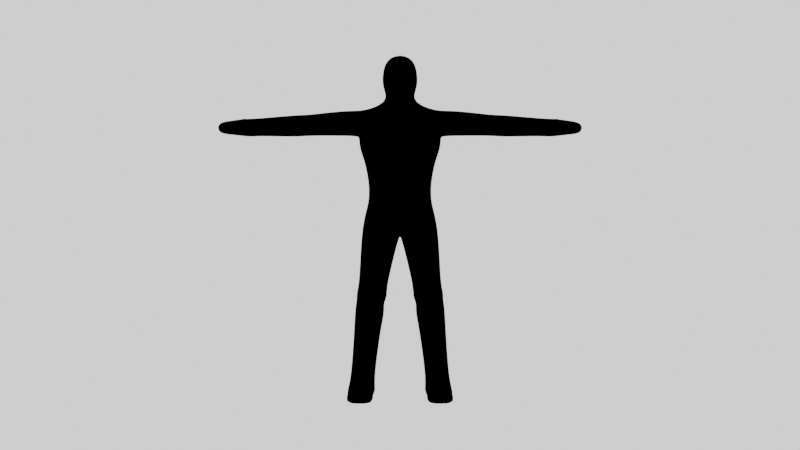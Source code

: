 # Source: man.blend  (saved by Blender 2.91.10; exported with 4.5.12 LTS)
import bpy
from mathutils import Matrix  # noqa: F401  (used for matrix-valued properties, if any)

bpy.ops.wm.read_factory_settings(use_empty=True)
scene = bpy.context.scene
scene.name = 'Scene'

# ---- collections
col_collection = bpy.data.collections.new('Collection'); scene.collection.children.link(col_collection)

# ---- materials (node trees are filled in below, after node groups)
mat_material = bpy.data.materials.new('Material')
mat_material.use_transparent_shadow = False
mat_outline = bpy.data.materials.new('Outline')
mat_outline.use_backface_culling = True
mat_outline.use_transparent_shadow = False
mat_material_002 = bpy.data.materials.new('Material.002')
mat_material_002.use_transparent_shadow = False

# ---- material node trees
mat_material.use_nodes = True; mat_material.node_tree.nodes.clear()
_N = mat_material.node_tree.nodes; _L = mat_material.node_tree.links
n0 = _N.new('ShaderNodeBsdfPrincipled'); n0.name = 'Principled BSDF'; n0.location = (10, 300)
n0.distribution = 'GGX'
n0.subsurface_method = 'BURLEY'
n0.inputs[0].default_value = (1.0, 0.9769, 0.109, 1.0)
n0.inputs[3].default_value = 1.45
n0.inputs[27].default_value = (0.0, 0.0, 0.0, 1.0)
n0.inputs[28].default_value = 1.0
n1 = _N.new('ShaderNodeShaderToRGB'); n1.name = 'Shader to RGB'; n1.location = (342, 287)
n2 = _N.new('ShaderNodeOutputMaterial'); n2.name = 'Material Output'; n2.location = (920, 123)
n3 = _N.new('ShaderNodeValToRGB'); n3.name = 'ColorRamp'; n3.location = (605, 138)
n3.color_ramp.interpolation = 'CONSTANT'
while len(n3.color_ramp.elements) > 1: n3.color_ramp.elements.remove(n3.color_ramp.elements[-1])
n3.color_ramp.elements[0].position = 0.0; n3.color_ramp.elements[0].color = (1.0, 0.2108, 0.08389, 1.0)
_e = n3.color_ramp.elements.new(0.35); _e.color = (1.0, 0.7759, 0.1714, 1.0)
_e = n3.color_ramp.elements.new(0.9364); _e.color = (1.0, 0.9691, 0.8798, 1.0)
_L.new(n0.outputs[0], n1.inputs[0])
_L.new(n1.outputs[0], n3.inputs[0])
_L.new(n3.outputs[0], n2.inputs[0])
n2.is_active_output = True
mat_outline.use_nodes = True; mat_outline.node_tree.nodes.clear()
_N = mat_outline.node_tree.nodes; _L = mat_outline.node_tree.links
n0 = _N.new('ShaderNodeBsdfPrincipled'); n0.name = 'Principled BSDF'; n0.location = (10, 300)
n0.distribution = 'GGX'
n0.subsurface_method = 'BURLEY'
n0.inputs[0].default_value = (0.0, 0.0, 0.0, 1.0)
n0.inputs[3].default_value = 1.45
n0.inputs[13].default_value = 0.0
n0.inputs[27].default_value = (0.0, 0.0, 0.0, 1.0)
n0.inputs[28].default_value = 1.0
n1 = _N.new('ShaderNodeOutputMaterial'); n1.name = 'Material Output'; n1.location = (300, 300)
_L.new(n0.outputs[0], n1.inputs[0])
n1.is_active_output = True
mat_material_002.use_nodes = True; mat_material_002.node_tree.nodes.clear()
_N = mat_material_002.node_tree.nodes; _L = mat_material_002.node_tree.links
n0 = _N.new('ShaderNodeBsdfPrincipled'); n0.name = 'Principled BSDF'; n0.location = (-16, 292)
n0.distribution = 'GGX'
n0.subsurface_method = 'BURLEY'
n0.inputs[3].default_value = 1.45
n0.inputs[27].default_value = (0.0, 0.0, 0.0, 1.0)
n0.inputs[28].default_value = 1.0
n1 = _N.new('ShaderNodeShaderToRGB'); n1.name = 'Shader to RGB'; n1.location = (309, 293)
n2 = _N.new('ShaderNodeOutputMaterial'); n2.name = 'Material Output'; n2.location = (849, 316)
n3 = _N.new('ShaderNodeValToRGB'); n3.name = 'ColorRamp'; n3.location = (551, 343)
n3.color_ramp.interpolation = 'CONSTANT'
while len(n3.color_ramp.elements) > 1: n3.color_ramp.elements.remove(n3.color_ramp.elements[-1])
n3.color_ramp.elements[0].position = 0.0; n3.color_ramp.elements[0].color = (0.1797, 0.1797, 0.1797, 1.0)
_e = n3.color_ramp.elements.new(0.0858); _e.color = (0.5119, 0.5119, 0.5119, 1.0)
_e = n3.color_ramp.elements.new(0.158); _e.color = (0.6071, 0.6071, 0.6071, 1.0)
_e = n3.color_ramp.elements.new(0.2432); _e.color = (0.7911, 0.7911, 0.7911, 1.0)
_e = n3.color_ramp.elements.new(0.3818); _e.color = (1.0, 1.0, 1.0, 1.0)
_L.new(n0.outputs[0], n1.inputs[0])
_L.new(n1.outputs[0], n3.inputs[0])
_L.new(n3.outputs[0], n2.inputs[0])
n2.is_active_output = True

# ---- world
world_world = bpy.data.worlds.new('World'); scene.world = world_world
world_world.use_nodes = True; world_world.node_tree.nodes.clear()
_N = world_world.node_tree.nodes; _L = world_world.node_tree.links
n0 = _N.new('ShaderNodeOutputWorld'); n0.name = 'World Output'; n0.location = (300, 300)
n1 = _N.new('ShaderNodeBackground'); n1.name = 'Background'; n1.location = (10, 300)
n1.inputs[0].default_value = (0.05088, 0.05088, 0.05088, 1.0)
_L.new(n1.outputs[0], n0.inputs[0])
n0.is_active_output = True
world_world.color = (0.05088, 0.05088, 0.05088)
world_world.use_sun_shadow = False
world_world.sun_shadow_jitter_overblur = 0.0

# ---- cameras
cam_camera = bpy.data.cameras.new('Camera')
cam_camera.clip_end = 100.0
cam_camera.ortho_scale = 7.314

# ---- lights
light_light = bpy.data.lights.new('Light', 'POINT')
light_light.color = (1.0, 0.8791, 0.8523)
light_light.transmission_factor = 0.0
light_light.use_shadow = False
light_light.energy = 1000.0
light_light.shadow_soft_size = 0.1
light_light.shadow_maximum_resolution = 0.006
light_light.use_absolute_resolution = True

# ---- meshes
me_cube_001 = bpy.data.meshes.new('Cube.001')
me_cube_001.from_pydata([(-0.2591, -0.1568, 0.3589), (-0.2157, -0.05135, 0.4831), (-0.2533, 0.2079, 0.3726), (-0.215, 0.1888, 0.5133), (0.0, 0.2105, 0.3725), (0.0, 0.1884, 0.5012), (0.0, -0.1608, 0.3589), (0.0, -0.09929, 0.4665), (-0.1062, -0.03209, 0.5384), (-0.1161, 0.1708, 0.5419), (0.0, 0.1696, 0.557), (0.0, -0.03474, 0.5498), (-0.06955, -0.03909, 0.581), (-0.06065, 0.1222, 0.6263), (0.0, 0.1223, 0.6225), (0.0, -0.03644, 0.5868), (-0.05396, -0.05394, 0.6034), (-0.08333, 0.1155, 0.6903), (0.0, 0.1156, 0.6867), (0.0, -0.05387, 0.6052), (-0.2624, -0.1798, 0.2753), (-0.2527, 0.1921, 0.2855), (0.0, 0.192, 0.2852), (0.0, -0.1836, 0.2756), (-0.2184, -0.1751, 0.1712), (-0.2184, 0.1548, 0.1895), (0.0, 0.1495, 0.1912), (0.0, -0.1727, 0.1718), (-0.1886, -0.165, 0.0195), (-0.1885, 0.1035, 0.01405), (0.0, 0.1033, 0.01421), (0.0, -0.1644, 0.0197), (-0.1871, -0.157, -0.06494), (-0.1871, 0.1062, -0.04804), (0.0, 0.1064, -0.04772), (0.0, -0.1567, -0.06492), (-0.1888, -0.1423, -0.1435), (-0.1888, 0.1519, -0.1275), (0.0, 0.1519, -0.1305), (0.0, -0.1423, -0.1465), (-0.2824, 0.1213, 0.4934), (-0.2912, 0.1335, 0.3793), (-0.2871, -0.007041, 0.482), (-0.2919, -0.03178, 0.3796), (-0.2151, -0.1467, -0.244), (-0.2153, 0.1814, -0.2043), (0.0, 0.183, -0.2016), (0.0, -0.1467, -0.244), (0.0, -0.1467, -0.3558), (0.0, 0.1307, -0.351), (-0.02126, 0.1307, -0.3654), (-0.0316, -0.1467, -0.3963), (-0.2477, -0.1467, -0.3916), (-0.2477, 0.1307, -0.3531), (-0.04019, 0.1375, -0.4012), (-0.04019, -0.1467, -0.4258), (-0.2618, -0.09145, -0.7201), (-0.2618, 0.1005, -0.7423), (-0.1327, 0.1005, -0.762), (-0.1327, -0.09145, -0.7398), (-0.2847, -0.08482, -0.791), (-0.2847, 0.1249, -0.8114), (-0.1255, 0.1249, -0.8357), (-0.1255, -0.08482, -0.8153), (-0.2837, -0.04156, -0.8544), (-0.2837, 0.1407, -0.8709), (-0.155, 0.1407, -0.8906), (-0.155, -0.04143, -0.874), (-0.3287, 0.04199, -1.428), (-0.3264, 0.1609, -1.426), (-0.2315, 0.1609, -1.434), (-0.2239, 0.04199, -1.438), (-0.2973, 0.16, -0.9102), (-0.2973, -0.02214, -0.9082), (-0.1476, -0.02187, -0.9321), (-0.1476, 0.16, -0.9331), (-0.3675, 0.02709, -1.557), (-0.3529, 0.1881, -1.527), (-0.2268, 0.188, -1.531), (-0.2194, 0.02709, -1.56), (-0.3379, -0.1384, -1.496), (-0.2015, -0.1384, -1.498), (-0.3677, -0.1351, -1.557), (-0.2191, -0.1351, -1.56), (-0.3044, 0.199, -1.025), (-0.1753, 0.199, -1.045), (-0.3042, 0.01213, -1.053), (-0.1752, 0.01231, -1.074), (-0.2763, 0.02689, 0.3301), (-0.2119, 0.06678, 0.5207), (-0.1293, 0.06417, 0.5531), (-0.07728, 0.03677, 0.607), (-0.1093, 0.0318, 0.6934), (0.0, -0.1302, 0.7657), (-0.2792, 0.009004, 0.2513), (-0.2102, -0.02506, 0.007856), (-0.2386, -0.006012, 0.1589), (-0.2087, -0.02015, -0.05979), (-0.2121, 0.007766, -0.1325), (-0.2948, 0.05601, 0.503), (-0.3089, 0.04231, 0.3487), (-0.2342, 0.01934, -0.2146), (-0.01645, -0.004054, -0.3593), (0.0, -0.004054, -0.3501), (-0.2634, -0.004054, -0.3514), (-0.03204, -0.0009395, -0.4044), (-0.2778, 0.007488, -0.7235), (-0.1121, 0.007488, -0.7417), (-0.2988, 0.02184, -0.7881), (-0.1054, 0.02184, -0.8105), (-0.2979, 0.0491, -0.8496), (-0.1327, 0.04914, -0.8659), (-0.3405, 0.09669, -1.398), (-0.2013, 0.09669, -1.409), (-0.1258, 0.06708, -0.9391), (-0.3105, 0.06696, -0.9175), (-0.3715, 0.1329, -1.553), (-0.1964, 0.1329, -1.544), (-0.1514, 0.1009, -1.056), (-0.317, 0.1008, -1.038), (-0.06242, -0.1069, 0.8051), (-0.04656, 0.05637, 0.8915), (0.0, 0.0576, 0.9027), (0.0, -0.1069, 0.8052), (-0.07517, -0.0587, 0.8669), (0.0, -0.06087, 0.8886), (-0.0631, 0.1088, 0.8553), (0.0, 0.1088, 0.8537), (-0.07942, -0.1303, 0.7671), (-0.1048, -0.03595, 0.8307), (0.0, -0.1342, 0.6862), (0.0, 0.1326, 0.7869), (-0.1163, 0.001832, 0.7672), (-0.08171, 0.1326, 0.7892), (-0.07508, -0.1344, 0.6886), (0.0, 0.122, 0.7437), (-0.1194, 0.01988, 0.7372), (0.0, -0.1067, 0.5999), (-0.08609, 0.1219, 0.7468), (-0.05781, -0.1067, 0.6033), (-0.339, -0.05558, -1.473), (-0.2072, -0.05558, -1.48), (-0.2192, -0.0741, -1.56), (-0.3677, -0.0741, -1.557), (-0.4071, 0.1239, 0.4978), (-0.4159, 0.1361, 0.3838), (-0.4071, 0.05866, 0.5046), (-0.4157, -0.02913, 0.384), (-0.4117, -0.004393, 0.4864), (-0.4181, 0.04496, 0.3503), (-0.6805, 0.1467, 0.4663), (-0.6872, 0.156, 0.3792), (-0.6805, 0.09691, 0.4714), (-0.6871, 0.02992, 0.3794), (-0.684, 0.0488, 0.4575), (-0.6889, 0.08646, 0.3537), (-0.7317, 0.1551, 0.4698), (-0.7289, 0.1658, 0.3725), (-0.7317, 0.09788, 0.4758), (-0.7288, 0.02094, 0.3727), (-0.7357, 0.04262, 0.4598), (-0.7309, 0.08587, 0.3432), (-1.036, 0.09908, 0.4418), (-1.043, 0.1053, 0.3703), (-1.027, 0.05923, 0.4461), (-1.019, 0.004416, 0.3705), (-1.02, 0.02009, 0.4347), (-1.031, 0.04929, 0.356), (-1.076, 0.1093, 0.441), (-1.076, 0.1209, 0.3648), (-1.063, 0.05202, 0.4472), (-1.041, -0.02425, 0.365), (-1.054, -0.004306, 0.4307), (-1.063, 0.04031, 0.347), (-1.292, 0.04313, 0.4136), (-1.297, 0.04956, 0.3909), (-1.283, 0.00176, 0.4181), (-1.272, -0.05516, 0.3911), (-1.276, -0.03888, 0.4062), (-1.285, -0.008564, 0.3691), (-1.141, 0.03417, 0.4419), (-1.133, -0.01658, 0.4271), (-1.124, -0.03522, 0.3706), (-1.152, 0.09555, 0.3808), (-1.153, 0.08584, 0.4364), (-1.137, 0.02296, 0.3536), (-1.044, -0.05724, 0.3712), (-1.057, -0.0373, 0.4436), (-1.136, -0.04957, 0.44), (-1.127, -0.06821, 0.3834), (-1.074, -0.106, 0.3982), (-1.083, -0.09161, 0.4463), (-1.14, -0.1005, 0.4437), (-1.134, -0.1139, 0.4021), (-1.213, 0.0178, 0.4295), (-1.225, 0.07231, 0.3859), (-1.212, 0.007031, 0.3615), (-1.205, -0.02785, 0.4162), (-1.198, -0.0453, 0.3861), (-1.223, 0.06426, 0.4245), (-0.3636, 0.02926, -1.539), (-0.2176, 0.02926, -1.541), (-0.2257, 0.1862, -1.516), (-0.3441, 0.1723, -1.514), (-0.3644, -0.1351, -1.546), (-0.2158, -0.1351, -1.549), (-0.3679, 0.1292, -1.531), (-0.1946, 0.1292, -1.523), (-0.3644, -0.07298, -1.544), (-0.2158, -0.07298, -1.546)], [], [(6, 7, 1, 0), (5, 3, 9, 10), (2, 4, 22, 21), (2, 3, 5, 4), (90, 8, 12, 91), (89, 1, 8, 90), (1, 7, 11, 8), (14, 13, 17, 18), (8, 11, 15, 12), (10, 9, 13, 14), (129, 128, 120, 124), (91, 12, 16, 92), (12, 15, 19, 16), (21, 22, 26, 25), (88, 2, 21, 94), (6, 0, 20, 23), (25, 26, 30, 29), (23, 20, 24, 27), (94, 21, 25, 96), (29, 30, 34, 33), (27, 24, 28, 31), (96, 25, 29, 95), (35, 32, 36, 39), (31, 28, 32, 35), (95, 29, 33, 97), (39, 36, 44, 47), (97, 33, 37, 98), (33, 34, 38, 37), (88, 0, 43, 100), (89, 3, 40, 99), (3, 2, 41, 40), (0, 1, 42, 43), (98, 37, 45, 101), (37, 38, 46, 45), (45, 50, 54, 53), (45, 46, 49, 50), (102, 50, 49, 103), (47, 44, 51, 48), (105, 55, 59, 107), (51, 44, 52, 55), (101, 45, 53, 104), (102, 51, 55, 105), (59, 56, 60, 63), (104, 53, 57, 106), (55, 52, 56, 59), (53, 54, 58, 57), (109, 63, 67, 111), (57, 58, 62, 61), (107, 59, 63, 109), (106, 57, 61, 108), (119, 84, 69, 112), (108, 61, 65, 110), (63, 60, 64, 67), (61, 62, 66, 65), (141, 140, 80, 81), (87, 86, 68, 71), (84, 85, 70, 69), (118, 87, 71, 113), (111, 67, 74, 114), (65, 66, 75, 72), (67, 64, 73, 74), (110, 65, 72, 115), (116, 77, 78, 117), (203, 202, 78, 77), (207, 201, 79, 117), (206, 203, 77, 116), (205, 204, 82, 83), (209, 141, 81, 205), (143, 142, 83, 82), (208, 143, 82, 204), (114, 74, 87, 118), (72, 75, 85, 84), (74, 73, 86, 87), (115, 72, 84, 119), (73, 115, 119, 86), (75, 114, 118, 85), (200, 206, 116, 76), (202, 207, 117, 78), (76, 116, 117, 79), (64, 110, 115, 73), (66, 111, 114, 75), (85, 118, 113, 70), (60, 108, 110, 64), (86, 119, 112, 68), (56, 106, 108, 60), (58, 107, 109, 62), (62, 109, 111, 66), (52, 104, 106, 56), (50, 102, 105, 54), (44, 101, 104, 52), (54, 105, 107, 58), (51, 102, 103, 48), (36, 98, 101, 44), (1, 89, 99, 42), (2, 88, 100, 41), (32, 97, 98, 36), (28, 95, 97, 32), (24, 96, 95, 28), (20, 94, 96, 24), (0, 88, 94, 20), (13, 91, 92, 17), (127, 126, 121, 122), (3, 89, 90, 9), (9, 90, 91, 13), (42, 99, 146, 148), (125, 124, 120, 123), (122, 121, 124, 125), (126, 129, 124, 121), (128, 93, 123, 120), (134, 130, 93, 128), (133, 132, 129, 126), (131, 133, 126, 127), (132, 134, 128, 129), (136, 139, 134, 132), (135, 138, 133, 131), (138, 136, 132, 133), (139, 137, 130, 134), (16, 19, 137, 139), (17, 92, 136, 138), (18, 17, 138, 135), (92, 16, 139, 136), (200, 76, 143, 208), (76, 79, 142, 143), (201, 71, 141, 209), (71, 68, 140, 141), (148, 146, 152, 154), (100, 43, 147, 149), (99, 40, 144, 146), (41, 100, 149, 145), (43, 42, 148, 147), (40, 41, 145, 144), (151, 155, 161, 157), (147, 148, 154, 153), (144, 145, 151, 150), (145, 149, 155, 151), (149, 147, 153, 155), (146, 144, 150, 152), (160, 158, 164, 166), (155, 153, 159, 161), (152, 150, 156, 158), (154, 152, 158, 160), (153, 154, 160, 159), (150, 151, 157, 156), (163, 167, 173, 169), (159, 160, 166, 165), (156, 157, 163, 162), (157, 161, 167, 163), (161, 159, 165, 167), (158, 156, 162, 164), (197, 194, 176, 178), (167, 165, 171, 173), (164, 162, 168, 170), (166, 164, 170, 172), (165, 166, 172, 171), (162, 163, 169, 168), (174, 175, 179, 177, 178, 176), (198, 197, 178, 177), (199, 195, 175, 174), (195, 196, 179, 175), (196, 198, 177, 179), (194, 199, 174, 176), (170, 168, 184, 180), (173, 171, 182, 185), (169, 173, 185, 183), (168, 169, 183, 184), (171, 172, 187, 186), (172, 170, 180, 181), (187, 188, 192, 191), (182, 171, 186, 189), (181, 182, 189, 188), (172, 181, 188, 187), (190, 191, 192, 193), (189, 186, 190, 193), (186, 187, 191, 190), (188, 189, 193, 192), (180, 184, 199, 194), (185, 182, 198, 196), (183, 185, 196, 195), (184, 183, 195, 199), (182, 181, 197, 198), (181, 180, 194, 197), (79, 201, 209, 142), (68, 200, 208, 140), (70, 113, 207, 202), (68, 112, 206, 200), (140, 208, 204, 80), (142, 209, 205, 83), (81, 80, 204, 205), (112, 69, 203, 206), (113, 71, 201, 207), (69, 70, 202, 203)])
me_cube_001.polygons.foreach_set('use_smooth', [True] * 191)
_uv = me_cube_001.uv_layers.new(name='UVMap')
_uv.uv.foreach_set('vector', [0.375, 0.875, 0.625, 0.875, 0.625, 1.0, 0.375, 1.0, 0.625, 0.375, 0.625, 0.25, 0.625, 0.25, 0.625, 0.375, 0.375, 0.25, 0.375, 0.375, 0.375, 0.375, 0.375, 0.25, 0.375, 0.25, 0.625, 0.25, 0.625, 0.375, 0.375, 0.375, 0.625, 0.125, 0.625, 0.0, 0.625, 0.0, 0.625, 0.125, 0.625, 0.125, 0.625, 0.0, 0.625, 0.0, 0.625, 0.125, 0.625, 1.0, 0.625, 0.875, 0.625, 0.875, 0.625, 1.0, 0.625, 0.375, 0.625, 0.25, 0.625, 0.25, 0.625, 0.375, 0.625, 1.0, 0.625, 0.875, 0.625, 0.875, 0.625, 1.0, 0.625, 0.375, 0.625, 0.25, 0.625, 0.25, 0.625, 0.375, 0.625, 0.125, 0.625, 0.0, 0.625, 0.0, 0.625, 0.125, 0.625, 0.125, 0.625, 0.0, 0.625, 0.0, 0.625, 0.125, 0.625, 1.0, 0.625, 0.875, 0.625, 0.875, 0.625, 1.0, 0.375, 0.25, 0.375, 0.375, 0.375, 0.375, 0.375, 0.25, 0.375, 0.125, 0.375, 0.25, 0.375, 0.25, 0.375, 0.125, 0.375, 0.875, 0.375, 1.0, 0.375, 1.0, 0.375, 0.875, 0.375, 0.25, 0.375, 0.375, 0.375, 0.375, 0.375, 0.25, 0.375, 0.875, 0.375, 1.0, 0.375, 1.0, 0.375, 0.875, 0.375, 0.125, 0.375, 0.25, 0.375, 0.25, 0.375, 0.125, 0.375, 0.25, 0.375, 0.375, 0.375, 0.375, 0.375, 0.25, 0.375, 0.875, 0.375, 1.0, 0.375, 1.0, 0.375, 0.875, 0.375, 0.125, 0.375, 0.25, 0.375, 0.25, 0.375, 0.125, 0.375, 0.875, 0.375, 1.0, 0.375, 1.0, 0.375, 0.875, 0.375, 0.875, 0.375, 1.0, 0.375, 1.0, 0.375, 0.875, 0.375, 0.125, 0.375, 0.25, 0.375, 0.25, 0.375, 0.125, 0.375, 0.875, 0.375, 1.0, 0.375, 1.0, 0.375, 0.875, 0.375, 0.125, 0.375, 0.25, 0.375, 0.25, 0.375, 0.125, 0.375, 0.25, 0.375, 0.375, 0.375, 0.375, 0.375, 0.25, 0.375, 0.125, 0.375, 0.0, 0.375, 0.0, 0.375, 0.125, 0.625, 0.125, 0.625, 0.25, 0.625, 0.25, 0.625, 0.125, 0.625, 0.25, 0.375, 0.25, 0.375, 0.25, 0.625, 0.25, 0.375, 1.0, 0.625, 1.0, 0.625, 1.0, 0.375, 1.0, 0.375, 0.125, 0.375, 0.25, 0.375, 0.25, 0.375, 0.125, 0.375, 0.25, 0.375, 0.375, 0.375, 0.375, 0.375, 0.25, 0.375, 0.25, 0.375, 0.25, 0.375, 0.25, 0.375, 0.25, 0.375, 0.25, 0.375, 0.375, 0.375, 0.375, 0.375, 0.25, 0.375, 0.625, 0.375, 0.25, 0.375, 0.375, 0.375, 0.625, 0.375, 0.875, 0.375, 1.0, 0.375, 1.0, 0.375, 0.875, 0.375, 0.625, 0.375, 1.0, 0.375, 1.0, 0.375, 0.625, 0.375, 1.0, 0.375, 1.0, 0.375, 1.0, 0.375, 1.0, 0.375, 0.125, 0.375, 0.25, 0.375, 0.25, 0.375, 0.125, 0.375, 0.625, 0.375, 1.0, 0.375, 1.0, 0.375, 0.625, 0.375, 1.0, 0.375, 1.0, 0.375, 1.0, 0.375, 1.0, 0.375, 0.125, 0.375, 0.25, 0.375, 0.25, 0.375, 0.125, 0.375, 1.0, 0.375, 1.0, 0.375, 1.0, 0.375, 1.0, 0.375, 0.25, 0.375, 0.25, 0.375, 0.25, 0.375, 0.25, 0.375, 0.625, 0.375, 1.0, 0.375, 1.0, 0.375, 0.625, 0.375, 0.25, 0.375, 0.25, 0.375, 0.25, 0.375, 0.25, 0.375, 0.625, 0.375, 1.0, 0.375, 1.0, 0.375, 0.625, 0.375, 0.125, 0.375, 0.25, 0.375, 0.25, 0.375, 0.125, 0.375, 0.1255, 0.375, 0.25, 0.375, 0.25, 0.375, 0.125, 0.375, 0.125, 0.375, 0.25, 0.375, 0.25, 0.375, 0.125, 0.375, 1.0, 0.375, 1.0, 0.375, 1.0, 0.375, 1.0, 0.375, 0.25, 0.375, 0.25, 0.375, 0.25, 0.375, 0.25, 0.375, 1.0, 0.375, 1.0, 0.375, 1.0, 0.375, 1.0, 0.375, 1.005, 0.375, 1.0, 0.375, 1.0, 0.375, 1.0, 0.375, 0.25, 0.375, 0.2447, 0.375, 0.25, 0.375, 0.25, 0.375, 0.625, 0.375, 1.005, 0.375, 1.0, 0.375, 0.625, 0.375, 0.625, 0.375, 1.0, 0.375, 1.007, 0.375, 0.625, 0.375, 0.25, 0.375, 0.25, 0.375, 0.2426, 0.375, 0.25, 0.375, 1.0, 0.375, 1.0, 0.375, 1.0, 0.375, 1.007, 0.375, 0.125, 0.375, 0.25, 0.375, 0.25, 0.375, 0.1257, 0.375, 0.125, 0.375, 0.25, 0.375, 0.25, 0.375, 0.125, 0.375, 0.25, 0.375, 0.25, 0.375, 0.25, 0.375, 0.25, 0.375, 0.625, 0.375, 1.0, 0.375, 1.0, 0.375, 0.625, 0.375, 0.125, 0.375, 0.25, 0.375, 0.25, 0.375, 0.125, 0.375, 1.0, 0.375, 1.0, 0.375, 1.0, 0.375, 1.0, 0.375, 1.0, 0.375, 1.0, 0.375, 1.0, 0.375, 1.0, 0.375, 0.0, 0.375, 0.0, 0.375, 0.0, 0.375, 0.0, 0.375, 0.0, 0.375, 0.0, 0.375, 0.0, 0.375, 0.0, 0.375, 0.625, 0.375, 1.007, 0.375, 1.005, 0.375, 0.625, 0.375, 0.25, 0.375, 0.2426, 0.375, 0.2447, 0.375, 0.25, 0.375, 1.007, 0.375, 1.0, 0.375, 1.0, 0.375, 1.005, 0.375, 0.1257, 0.375, 0.25, 0.375, 0.25, 0.375, 0.1255, 0.375, 0.00146, 0.375, 0.1257, 0.375, 0.1255, 0.375, 0.001036, 0.375, 0.2426, 0.375, 0.625, 0.375, 0.625, 0.375, 0.2447, 0.375, 0.0, 0.375, 0.125, 0.375, 0.125, 0.375, 0.0, 0.375, 0.25, 0.375, 0.625, 0.375, 0.625, 0.375, 0.25, 0.375, 0.0, 0.375, 0.125, 0.375, 0.125, 0.375, 0.0, 0.375, 0.0, 0.375, 0.125, 0.375, 0.1257, 0.375, 0.00146, 0.375, 0.25, 0.375, 0.625, 0.375, 0.625, 0.375, 0.2426, 0.375, 0.2447, 0.375, 0.625, 0.375, 0.625, 0.375, 0.25, 0.375, 0.0, 0.375, 0.125, 0.375, 0.125, 0.375, 0.0, 0.375, 0.001036, 0.375, 0.1255, 0.375, 0.125, 0.375, 0.0, 0.375, 0.0, 0.375, 0.125, 0.375, 0.125, 0.375, 0.0, 0.375, 0.25, 0.375, 0.625, 0.375, 0.625, 0.375, 0.25, 0.375, 0.25, 0.375, 0.625, 0.375, 0.625, 0.375, 0.25, 0.375, 0.0, 0.375, 0.125, 0.375, 0.125, 0.375, 0.0, 0.375, 0.25, 0.375, 0.625, 0.375, 0.625, 0.375, 0.25, 0.375, 0.0, 0.375, 0.125, 0.375, 0.125, 0.375, 0.0, 0.375, 0.25, 0.375, 0.625, 0.375, 0.625, 0.375, 0.25, 0.375, 1.0, 0.375, 0.625, 0.375, 0.625, 0.375, 0.875, 0.375, 0.0, 0.375, 0.125, 0.375, 0.125, 0.375, 0.0, 0.625, 0.0, 0.625, 0.125, 0.625, 0.125, 0.625, 0.0, 0.375, 0.25, 0.375, 0.125, 0.375, 0.125, 0.375, 0.25, 0.375, 0.0, 0.375, 0.125, 0.375, 0.125, 0.375, 0.0, 0.375, 0.0, 0.375, 0.125, 0.375, 0.125, 0.375, 0.0, 0.375, 0.0, 0.375, 0.125, 0.375, 0.125, 0.375, 0.0, 0.375, 0.0, 0.375, 0.125, 0.375, 0.125, 0.375, 0.0, 0.375, 0.0, 0.375, 0.125, 0.375, 0.125, 0.375, 0.0, 0.625, 0.25, 0.625, 0.125, 0.625, 0.125, 0.625, 0.25, 0.625, 0.375, 0.625, 0.25, 0.625, 0.25, 0.625, 0.375, 0.625, 0.25, 0.625, 0.125, 0.625, 0.125, 0.625, 0.25, 0.625, 0.25, 0.625, 0.125, 0.625, 0.125, 0.625, 0.25, 0.625, 0.0, 0.625, 0.125, 0.625, 0.125, 0.625, 0.0, 0.75, 0.625, 0.875, 0.625, 0.875, 0.75, 0.75, 0.75, 0.75, 0.5, 0.875, 0.5, 0.875, 0.625, 0.75, 0.625, 0.625, 0.25, 0.625, 0.125, 0.625, 0.125, 0.625, 0.25, 0.625, 1.0, 0.625, 0.875, 0.625, 0.875, 0.625, 1.0, 0.625, 1.0, 0.625, 0.875, 0.625, 0.875, 0.625, 1.0, 0.625, 0.25, 0.625, 0.125, 0.625, 0.125, 0.625, 0.25, 0.625, 0.375, 0.625, 0.25, 0.625, 0.25, 0.625, 0.375, 0.625, 0.125, 0.625, 0.0, 0.625, 0.0, 0.625, 0.125, 0.625, 0.125, 0.625, 0.0, 0.625, 0.0, 0.625, 0.125, 0.625, 0.375, 0.625, 0.25, 0.625, 0.25, 0.625, 0.375, 0.625, 0.25, 0.625, 0.125, 0.625, 0.125, 0.625, 0.25, 0.625, 1.0, 0.625, 0.875, 0.625, 0.875, 0.625, 1.0, 0.625, 1.0, 0.625, 0.875, 0.625, 0.875, 0.625, 1.0, 0.625, 0.25, 0.625, 0.125, 0.625, 0.125, 0.625, 0.25, 0.625, 0.375, 0.625, 0.25, 0.625, 0.25, 0.625, 0.375, 0.625, 0.125, 0.625, 0.0, 0.625, 0.0, 0.625, 0.125, 0.375, 0.0, 0.375, 0.0, 0.375, 0.0, 0.375, 0.0, 0.375, 0.0, 0.375, 0.0, 0.375, 0.0, 0.375, 0.0, 0.375, 1.0, 0.375, 1.0, 0.375, 1.0, 0.375, 1.0, 0.375, 1.0, 0.375, 1.0, 0.375, 1.0, 0.375, 1.0, 0.625, 0.0, 0.625, 0.125, 0.625, 0.125, 0.625, 0.0, 0.375, 0.125, 0.375, 0.0, 0.375, 0.0, 0.375, 0.125, 0.625, 0.125, 0.625, 0.25, 0.625, 0.25, 0.625, 0.125, 0.375, 0.25, 0.375, 0.125, 0.375, 0.125, 0.375, 0.25, 0.375, 1.0, 0.625, 1.0, 0.625, 1.0, 0.375, 1.0, 0.625, 0.25, 0.375, 0.25, 0.375, 0.25, 0.625, 0.25, 0.375, 0.25, 0.375, 0.125, 0.375, 0.125, 0.375, 0.25, 0.375, 1.0, 0.625, 1.0, 0.625, 1.0, 0.375, 1.0, 0.625, 0.25, 0.375, 0.25, 0.375, 0.25, 0.625, 0.25, 0.375, 0.25, 0.375, 0.125, 0.375, 0.125, 0.375, 0.25, 0.375, 0.125, 0.375, 0.0, 0.375, 0.0, 0.375, 0.125, 0.625, 0.125, 0.625, 0.25, 0.625, 0.25, 0.625, 0.125, 0.625, 0.0, 0.625, 0.125, 0.625, 0.125, 0.625, 0.0, 0.375, 0.125, 0.375, 0.0, 0.375, 0.0, 0.375, 0.125, 0.625, 0.125, 0.625, 0.25, 0.625, 0.25, 0.625, 0.125, 0.625, 0.0, 0.625, 0.125, 0.625, 0.125, 0.625, 0.0, 0.375, 1.0, 0.625, 1.0, 0.625, 1.0, 0.375, 1.0, 0.625, 0.25, 0.375, 0.25, 0.375, 0.25, 0.625, 0.25, 0.375, 0.25, 0.375, 0.125, 0.375, 0.125, 0.375, 0.25, 0.375, 1.0, 0.625, 1.0, 0.625, 1.0, 0.375, 1.0, 0.625, 0.25, 0.375, 0.25, 0.375, 0.25, 0.625, 0.25, 0.375, 0.25, 0.375, 0.125, 0.375, 0.125, 0.375, 0.25, 0.375, 0.125, 0.375, 0.0, 0.375, 0.0, 0.375, 0.125, 0.625, 0.125, 0.625, 0.25, 0.625, 0.25, 0.625, 0.125, 0.625, 0.0, 0.625, 0.125, 0.625, 0.125, 0.625, 0.0, 0.375, 0.125, 0.375, 0.0, 0.375, 0.0, 0.375, 0.125, 0.625, 0.125, 0.625, 0.25, 0.625, 0.25, 0.625, 0.125, 0.625, 0.0, 0.625, 0.125, 0.625, 0.125, 0.625, 0.0, 0.375, 1.0, 0.625, 1.0, 0.625, 1.0, 0.375, 1.0, 0.625, 0.25, 0.375, 0.25, 0.375, 0.25, 0.625, 0.25, 0.625, 0.25, 0.375, 0.25, 0.375, 0.125, 0.375, 1.0, 0.625, 0.0, 0.625, 0.125, 0.375, 1.0, 0.625, 1.0, 0.625, 1.0, 0.375, 1.0, 0.625, 0.25, 0.375, 0.25, 0.375, 0.25, 0.625, 0.25, 0.375, 0.25, 0.375, 0.125, 0.375, 0.125, 0.375, 0.25, 0.375, 0.125, 0.375, 0.0, 0.375, 0.0, 0.375, 0.125, 0.625, 0.125, 0.625, 0.25, 0.625, 0.25, 0.625, 0.125, 0.625, 0.125, 0.625, 0.25, 0.625, 0.25, 0.625, 0.125, 0.375, 0.125, 0.375, 0.0, 0.375, 0.0, 0.375, 0.125, 0.375, 0.25, 0.375, 0.125, 0.375, 0.125, 0.375, 0.25, 0.625, 0.25, 0.375, 0.25, 0.375, 0.25, 0.625, 0.25, 0.375, 1.0, 0.625, 1.0, 0.625, 1.0, 0.375, 1.0, 0.625, 0.0, 0.625, 0.125, 0.625, 0.125, 0.625, 0.0, 0.625, 0.0, 0.625, 0.0, 0.625, 0.0, 0.625, 0.0, 0.375, 0.0, 0.375, 0.0, 0.375, 0.0, 0.375, 0.0, 0.625, 1.0, 0.375, 1.0, 0.375, 1.0, 0.625, 1.0, 0.625, 0.0, 0.625, 0.0, 0.625, 0.0, 0.625, 0.0, 0.375, 1.0, 0.625, 1.0, 0.625, 1.0, 0.375, 1.0, 0.375, 0.0, 0.375, 0.0, 0.375, 0.0, 0.375, 0.0, 0.375, 1.0, 0.625, 1.0, 0.625, 1.0, 0.375, 1.0, 0.625, 1.0, 0.375, 1.0, 0.375, 1.0, 0.625, 1.0, 0.625, 0.125, 0.625, 0.25, 0.625, 0.25, 0.625, 0.125, 0.375, 0.125, 0.375, 0.0, 0.375, 0.0, 0.375, 0.125, 0.375, 0.25, 0.375, 0.125, 0.375, 0.125, 0.375, 0.25, 0.625, 0.25, 0.375, 0.25, 0.375, 0.25, 0.625, 0.25, 0.375, 1.0, 0.625, 1.0, 0.625, 1.0, 0.375, 1.0, 0.625, 0.0, 0.625, 0.125, 0.625, 0.125, 0.625, 0.0, 0.375, 1.0, 0.375, 1.0, 0.375, 1.0, 0.375, 1.0, 0.375, 0.0, 0.375, 0.0, 0.375, 0.0, 0.375, 0.0, 0.375, 0.25, 0.375, 0.625, 0.375, 0.625, 0.375, 0.25, 0.375, 0.0, 0.375, 0.125, 0.375, 0.125, 0.375, 0.0, 0.375, 0.0, 0.375, 0.0, 0.375, 0.0, 0.375, 0.0, 0.375, 1.0, 0.375, 1.0, 0.375, 1.0, 0.375, 1.0, 0.375, 1.0, 0.375, 1.0, 0.375, 1.0, 0.375, 1.0, 0.375, 0.125, 0.375, 0.25, 0.375, 0.25, 0.375, 0.125, 0.375, 0.625, 0.375, 1.0, 0.375, 1.0, 0.375, 0.625, 0.375, 0.25, 0.375, 0.25, 0.375, 0.25, 0.375, 0.25])
me_cube_001.materials.append(mat_material)
me_cube_001.materials.append(mat_outline)
me_cube_001.use_remesh_fix_poles = True
me_cube_001.use_remesh_preserve_attributes = False
me_cube_001.use_mirror_vertex_groups = False
me_cube_001.update()
me_plane = bpy.data.meshes.new('Plane')
me_plane.from_pydata([(-1.0, -1.0, 0.0), (1.0, -1.0, 0.0), (-1.0, 1.0, 0.0), (1.0, 1.0, 0.0), (-1.0, 1.0, 1.32), (1.0, 1.0, 1.32)], [], [(0, 1, 3, 2), (2, 3, 5, 4)])
_uv = me_plane.uv_layers.new(name='UVMap')
_uv.uv.foreach_set('vector', [0.0, 0.0, 1.0, 0.0, 1.0, 1.0, 0.0, 1.0, 0.0, 1.0, 1.0, 1.0, 1.0, 1.0, 0.0, 1.0])
me_plane.materials.append(mat_material_002)
me_plane.use_remesh_fix_poles = True
me_plane.use_remesh_preserve_attributes = False
me_plane.use_mirror_vertex_groups = False
me_plane.update()

# ---- objects
ob_light = bpy.data.objects.new('Light', light_light)
ob_camera = bpy.data.objects.new('Camera', cam_camera)
ob_man = bpy.data.objects.new('Man', me_cube_001)
ob_plane = bpy.data.objects.new('Plane', me_plane)

# ---- transforms, parenting, visibility, modifiers, constraints
ob_light.location = (2.341, -2.975, 3.873)
ob_light.rotation_euler = (0.6503, 0.05522, 1.866)
ob_light.lock_rotations_4d = False
ob_light.empty_display_type = 'ARROWS'
ob_light.color = (0.0, 0.0, 0.0, 0.0)
ob_light.lineart.crease_threshold = 0.0
ob_camera.location = (0.0, -7.975, 1.87)
ob_camera.rotation_euler = (1.496, -0.0, 0.0)
ob_camera.lock_rotations_4d = False
ob_camera.empty_display_type = 'ARROWS'
ob_camera.color = (0.0, 0.0, 0.0, 0.0)
ob_camera.display_type = 'WIRE'
ob_camera.lineart.crease_threshold = 0.0
ob_man.location = (0.0, 0.0, 1.572)
ob_man.lineart.crease_threshold = 0.0
_m = ob_man.modifiers.new('Mirror', 'MIRROR')
_m = ob_man.modifiers.new('Subdivision', 'SUBSURF')
_m.uv_smooth = 'PRESERVE_CORNERS'
_m = ob_man.modifiers.new('Solidify', 'SOLIDIFY')
_m.thickness = -0.02
_m.material_offset = 1
_m.use_rim = False
_m.use_even_offset = True
_m.use_flip_normals = True
ob_plane.location = (0.0, 0.0, 0.0)
ob_plane.scale = (6.21, 4.361, 4.361)
ob_plane.lineart.crease_threshold = 0.0

# ---- collection membership
col_collection.objects.link(ob_light)
col_collection.objects.link(ob_camera)
col_collection.objects.link(ob_man)
col_collection.objects.link(ob_plane)

# ---- scene / render settings (as saved in the file)
scene.camera = ob_camera
scene.frame_start = 1; scene.frame_end = 250; scene.frame_set(57)
scene.render.engine = 'BLENDER_EEVEE_NEXT'
scene.cycles.use_denoising = False
scene.cycles.samples = 128
scene.cycles.sampling_pattern = 'TABULATED_SOBOL'
scene.cycles.use_adaptive_sampling = False
scene.cycles.use_light_tree = False
scene.view_settings.view_transform = 'Filmic'
bpy.context.view_layer.update()
